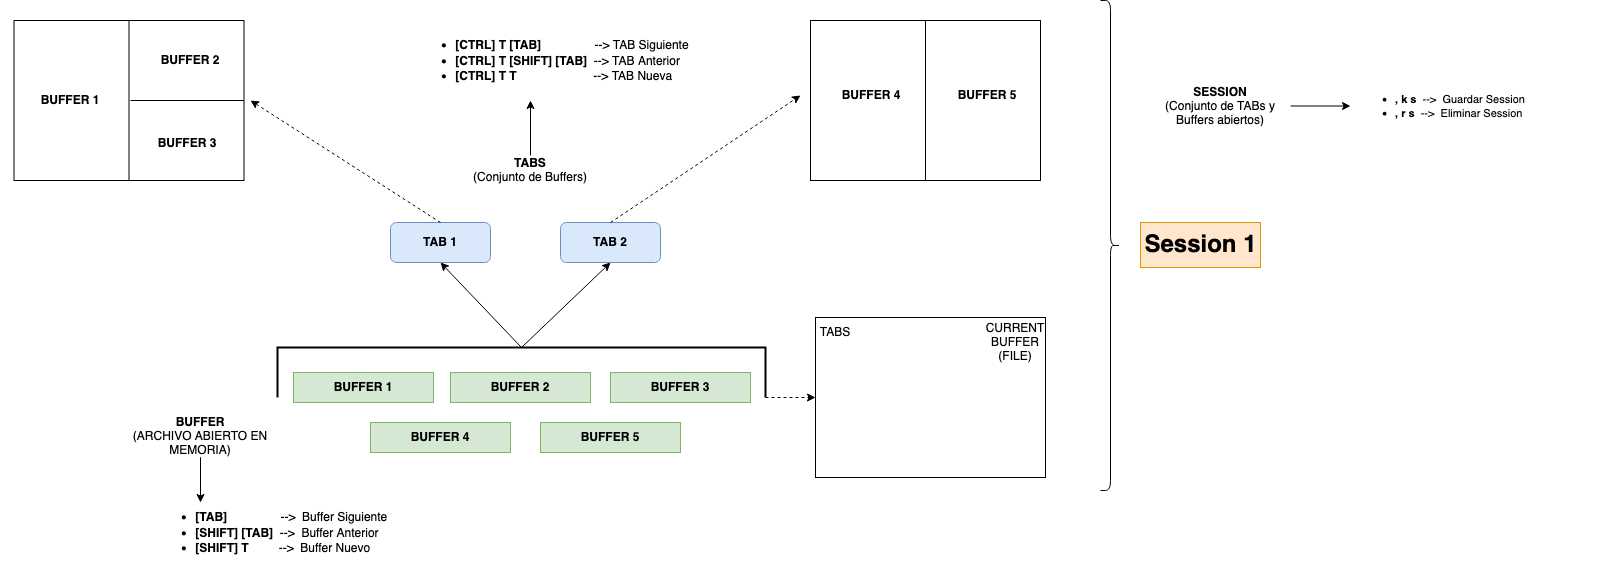

The diagram above was exported from draw.io. Its source (the exported page's mxGraphModel, read from the mxfile embedded in the PNG):
<mxGraphModel dx="897" dy="559" grid="1" gridSize="10" guides="1" tooltips="1" connect="1" arrows="1" fold="1" page="1" pageScale="1" pageWidth="827" pageHeight="1169" math="0" shadow="0">
  <root>
    <mxCell id="0" />
    <mxCell id="1" parent="0" />
    <mxCell id="D7wprRCxp99t7g1xdDNY-1" value="" style="rounded=0;whiteSpace=wrap;html=1;" parent="1" vertex="1">
      <mxGeometry x="845" y="347" width="230" height="160" as="geometry" />
    </mxCell>
    <mxCell id="D7wprRCxp99t7g1xdDNY-2" value="&lt;div&gt;TABS&lt;/div&gt;" style="text;html=1;strokeColor=none;fillColor=none;align=center;verticalAlign=middle;whiteSpace=wrap;rounded=0;" parent="1" vertex="1">
      <mxGeometry x="835" y="347" width="60" height="30" as="geometry" />
    </mxCell>
    <mxCell id="D7wprRCxp99t7g1xdDNY-3" value="&lt;div&gt;CURRENT BUFFER&lt;/div&gt;&lt;div&gt;(FILE)&lt;br&gt;&lt;/div&gt;" style="text;html=1;strokeColor=none;fillColor=none;align=center;verticalAlign=middle;whiteSpace=wrap;rounded=0;" parent="1" vertex="1">
      <mxGeometry x="1015" y="357" width="60" height="30" as="geometry" />
    </mxCell>
    <mxCell id="D7wprRCxp99t7g1xdDNY-39" style="edgeStyle=none;rounded=0;orthogonalLoop=1;jettySize=auto;html=1;exitX=0.5;exitY=0.933;exitDx=0;exitDy=0;endArrow=classic;endFill=1;exitPerimeter=0;" parent="1" source="D7wprRCxp99t7g1xdDNY-4" edge="1">
      <mxGeometry relative="1" as="geometry">
        <mxPoint x="230" y="532" as="targetPoint" />
      </mxGeometry>
    </mxCell>
    <mxCell id="D7wprRCxp99t7g1xdDNY-4" value="&lt;div&gt;&lt;b&gt;BUFFER&lt;/b&gt;&lt;/div&gt;&lt;div&gt;(ARCHIVO ABIERTO EN MEMORIA)&lt;br&gt;&lt;/div&gt;" style="text;html=1;strokeColor=none;fillColor=none;align=center;verticalAlign=middle;whiteSpace=wrap;rounded=0;" parent="1" vertex="1">
      <mxGeometry x="160" y="442" width="140" height="48" as="geometry" />
    </mxCell>
    <mxCell id="D7wprRCxp99t7g1xdDNY-15" style="rounded=0;orthogonalLoop=1;jettySize=auto;html=1;exitX=0;exitY=0.5;exitDx=0;exitDy=0;exitPerimeter=0;entryX=0.5;entryY=1;entryDx=0;entryDy=0;" parent="1" source="D7wprRCxp99t7g1xdDNY-9" target="D7wprRCxp99t7g1xdDNY-13" edge="1">
      <mxGeometry relative="1" as="geometry" />
    </mxCell>
    <mxCell id="D7wprRCxp99t7g1xdDNY-16" style="edgeStyle=none;rounded=0;orthogonalLoop=1;jettySize=auto;html=1;exitX=0;exitY=0.5;exitDx=0;exitDy=0;exitPerimeter=0;entryX=0.5;entryY=1;entryDx=0;entryDy=0;" parent="1" source="D7wprRCxp99t7g1xdDNY-9" target="D7wprRCxp99t7g1xdDNY-14" edge="1">
      <mxGeometry relative="1" as="geometry" />
    </mxCell>
    <mxCell id="D7wprRCxp99t7g1xdDNY-50" style="edgeStyle=none;rounded=0;orthogonalLoop=1;jettySize=auto;html=1;exitX=1;exitY=0;exitDx=0;exitDy=0;exitPerimeter=0;entryX=0;entryY=0.5;entryDx=0;entryDy=0;dashed=1;endArrow=classic;endFill=1;" parent="1" source="D7wprRCxp99t7g1xdDNY-9" target="D7wprRCxp99t7g1xdDNY-1" edge="1">
      <mxGeometry relative="1" as="geometry" />
    </mxCell>
    <mxCell id="D7wprRCxp99t7g1xdDNY-9" value="" style="strokeWidth=2;html=1;shape=mxgraph.flowchart.annotation_1;align=left;pointerEvents=1;rotation=90;" parent="1" vertex="1">
      <mxGeometry x="526" y="158" width="50" height="488" as="geometry" />
    </mxCell>
    <mxCell id="D7wprRCxp99t7g1xdDNY-10" value="&lt;div&gt;&lt;b&gt;BUFFER 1&lt;br&gt;&lt;/b&gt;&lt;/div&gt;" style="text;html=1;strokeColor=#82b366;fillColor=#d5e8d4;align=center;verticalAlign=middle;whiteSpace=wrap;rounded=0;" parent="1" vertex="1">
      <mxGeometry x="323" y="402" width="140" height="30" as="geometry" />
    </mxCell>
    <mxCell id="D7wprRCxp99t7g1xdDNY-11" value="&lt;div&gt;&lt;b&gt;BUFFER 2&lt;br&gt;&lt;/b&gt;&lt;/div&gt;" style="text;html=1;strokeColor=#82b366;fillColor=#d5e8d4;align=center;verticalAlign=middle;whiteSpace=wrap;rounded=0;" parent="1" vertex="1">
      <mxGeometry x="480" y="402" width="140" height="30" as="geometry" />
    </mxCell>
    <mxCell id="D7wprRCxp99t7g1xdDNY-12" value="&lt;div&gt;&lt;b&gt;BUFFER 3&lt;br&gt;&lt;/b&gt;&lt;/div&gt;" style="text;html=1;strokeColor=#82b366;fillColor=#d5e8d4;align=center;verticalAlign=middle;whiteSpace=wrap;rounded=0;" parent="1" vertex="1">
      <mxGeometry x="640" y="402" width="140" height="30" as="geometry" />
    </mxCell>
    <mxCell id="D7wprRCxp99t7g1xdDNY-13" value="&lt;b&gt;TAB 1&lt;/b&gt;" style="rounded=1;whiteSpace=wrap;html=1;fillColor=#dae8fc;strokeColor=#6c8ebf;" parent="1" vertex="1">
      <mxGeometry x="420" y="252" width="100" height="40" as="geometry" />
    </mxCell>
    <mxCell id="D7wprRCxp99t7g1xdDNY-14" value="&lt;b&gt;TAB 2&lt;/b&gt;" style="rounded=1;whiteSpace=wrap;html=1;fillColor=#dae8fc;strokeColor=#6c8ebf;" parent="1" vertex="1">
      <mxGeometry x="590" y="252" width="100" height="40" as="geometry" />
    </mxCell>
    <mxCell id="D7wprRCxp99t7g1xdDNY-20" style="edgeStyle=none;rounded=0;orthogonalLoop=1;jettySize=auto;html=1;exitX=1;exitY=0.5;exitDx=0;exitDy=0;endArrow=none;endFill=0;" parent="1" source="D7wprRCxp99t7g1xdDNY-17" edge="1">
      <mxGeometry relative="1" as="geometry">
        <mxPoint x="160" y="130" as="targetPoint" />
      </mxGeometry>
    </mxCell>
    <mxCell id="D7wprRCxp99t7g1xdDNY-17" value="" style="rounded=0;whiteSpace=wrap;html=1;" parent="1" vertex="1">
      <mxGeometry x="43.5" y="50" width="230" height="160" as="geometry" />
    </mxCell>
    <mxCell id="D7wprRCxp99t7g1xdDNY-19" style="edgeStyle=none;rounded=0;orthogonalLoop=1;jettySize=auto;html=1;exitX=0.5;exitY=0;exitDx=0;exitDy=0;entryX=0.5;entryY=1;entryDx=0;entryDy=0;endArrow=none;endFill=0;" parent="1" source="D7wprRCxp99t7g1xdDNY-17" target="D7wprRCxp99t7g1xdDNY-17" edge="1">
      <mxGeometry relative="1" as="geometry" />
    </mxCell>
    <mxCell id="D7wprRCxp99t7g1xdDNY-21" style="edgeStyle=none;rounded=0;orthogonalLoop=1;jettySize=auto;html=1;exitX=1;exitY=0.5;exitDx=0;exitDy=0;endArrow=none;endFill=0;" parent="1" source="D7wprRCxp99t7g1xdDNY-17" edge="1">
      <mxGeometry relative="1" as="geometry">
        <mxPoint x="160" y="130" as="targetPoint" />
      </mxGeometry>
    </mxCell>
    <mxCell id="D7wprRCxp99t7g1xdDNY-22" value="&lt;div&gt;&lt;b&gt;BUFFER 1&lt;br&gt;&lt;/b&gt;&lt;/div&gt;" style="text;html=1;strokeColor=none;fillColor=none;align=center;verticalAlign=middle;whiteSpace=wrap;rounded=0;" parent="1" vertex="1">
      <mxGeometry x="30" y="115" width="140" height="30" as="geometry" />
    </mxCell>
    <mxCell id="D7wprRCxp99t7g1xdDNY-23" value="&lt;div&gt;&lt;b&gt;BUFFER 2&lt;br&gt;&lt;/b&gt;&lt;/div&gt;" style="text;html=1;strokeColor=none;fillColor=none;align=center;verticalAlign=middle;whiteSpace=wrap;rounded=0;" parent="1" vertex="1">
      <mxGeometry x="150" y="75" width="140" height="30" as="geometry" />
    </mxCell>
    <mxCell id="D7wprRCxp99t7g1xdDNY-24" value="&lt;div&gt;&lt;b&gt;BUFFER 3&lt;br&gt;&lt;/b&gt;&lt;/div&gt;" style="text;html=1;strokeColor=none;fillColor=none;align=center;verticalAlign=middle;whiteSpace=wrap;rounded=0;" parent="1" vertex="1">
      <mxGeometry x="147" y="158" width="140" height="30" as="geometry" />
    </mxCell>
    <mxCell id="D7wprRCxp99t7g1xdDNY-25" style="edgeStyle=none;rounded=0;orthogonalLoop=1;jettySize=auto;html=1;exitX=1;exitY=0.5;exitDx=0;exitDy=0;endArrow=none;endFill=0;" parent="1" source="D7wprRCxp99t7g1xdDNY-26" edge="1">
      <mxGeometry relative="1" as="geometry">
        <mxPoint x="956.5" y="130" as="targetPoint" />
      </mxGeometry>
    </mxCell>
    <mxCell id="D7wprRCxp99t7g1xdDNY-26" value="" style="rounded=0;whiteSpace=wrap;html=1;" parent="1" vertex="1">
      <mxGeometry x="840" y="50" width="230" height="160" as="geometry" />
    </mxCell>
    <mxCell id="D7wprRCxp99t7g1xdDNY-27" style="edgeStyle=none;rounded=0;orthogonalLoop=1;jettySize=auto;html=1;exitX=0.5;exitY=0;exitDx=0;exitDy=0;entryX=0.5;entryY=1;entryDx=0;entryDy=0;endArrow=none;endFill=0;" parent="1" source="D7wprRCxp99t7g1xdDNY-26" target="D7wprRCxp99t7g1xdDNY-26" edge="1">
      <mxGeometry relative="1" as="geometry" />
    </mxCell>
    <mxCell id="D7wprRCxp99t7g1xdDNY-29" value="&lt;div&gt;&lt;b&gt;BUFFER 4&lt;br&gt;&lt;/b&gt;&lt;/div&gt;" style="text;html=1;strokeColor=none;fillColor=none;align=center;verticalAlign=middle;whiteSpace=wrap;rounded=0;" parent="1" vertex="1">
      <mxGeometry x="854.5" y="110" width="92" height="30" as="geometry" />
    </mxCell>
    <mxCell id="D7wprRCxp99t7g1xdDNY-30" value="&lt;div&gt;&lt;b&gt;BUFFER 5&lt;/b&gt;&lt;/div&gt;" style="text;html=1;strokeColor=none;fillColor=none;align=center;verticalAlign=middle;whiteSpace=wrap;rounded=0;" parent="1" vertex="1">
      <mxGeometry x="946.5" y="110" width="140" height="30" as="geometry" />
    </mxCell>
    <mxCell id="D7wprRCxp99t7g1xdDNY-32" value="&lt;div&gt;&lt;b&gt;BUFFER 4&lt;br&gt;&lt;/b&gt;&lt;/div&gt;" style="text;html=1;strokeColor=#82b366;fillColor=#d5e8d4;align=center;verticalAlign=middle;whiteSpace=wrap;rounded=0;" parent="1" vertex="1">
      <mxGeometry x="400" y="452" width="140" height="30" as="geometry" />
    </mxCell>
    <mxCell id="D7wprRCxp99t7g1xdDNY-33" value="&lt;div&gt;&lt;b&gt;BUFFER 5&lt;br&gt;&lt;/b&gt;&lt;/div&gt;" style="text;html=1;strokeColor=#82b366;fillColor=#d5e8d4;align=center;verticalAlign=middle;whiteSpace=wrap;rounded=0;" parent="1" vertex="1">
      <mxGeometry x="570" y="452" width="140" height="30" as="geometry" />
    </mxCell>
    <mxCell id="D7wprRCxp99t7g1xdDNY-36" value="" style="shape=curlyBracket;whiteSpace=wrap;html=1;rounded=1;flipH=1;rotation=0;" parent="1" vertex="1">
      <mxGeometry x="1130" y="30" width="20" height="490" as="geometry" />
    </mxCell>
    <mxCell id="D7wprRCxp99t7g1xdDNY-37" value="Session 1" style="text;strokeColor=#d79b00;fillColor=#ffe6cc;html=1;fontSize=24;fontStyle=1;verticalAlign=middle;align=center;" parent="1" vertex="1">
      <mxGeometry x="1170" y="252" width="120" height="45" as="geometry" />
    </mxCell>
    <mxCell id="D7wprRCxp99t7g1xdDNY-38" value="&lt;ul&gt;&lt;li&gt;&lt;b&gt;&amp;nbsp;[TAB]&lt;/b&gt;&amp;nbsp;&amp;nbsp;&amp;nbsp;&amp;nbsp;&amp;nbsp;&amp;nbsp;&amp;nbsp;&amp;nbsp;&amp;nbsp;&amp;nbsp;&amp;nbsp;&amp;nbsp;&amp;nbsp;&amp;nbsp;&amp;nbsp; --&amp;gt;&amp;nbsp; Buffer Siguiente&lt;br&gt;&lt;/li&gt;&lt;li&gt;&lt;b&gt;&amp;nbsp;[SHIFT] [TAB]&lt;/b&gt;&amp;nbsp; --&amp;gt;&amp;nbsp; Buffer Anterior&lt;br&gt;&lt;/li&gt;&lt;li&gt;&lt;b&gt;&amp;nbsp;[SHIFT] T&lt;/b&gt;&amp;nbsp;&amp;nbsp;&amp;nbsp;&amp;nbsp;&amp;nbsp;&amp;nbsp;&amp;nbsp;&amp;nbsp; --&amp;gt;&amp;nbsp; Buffer Nuevo&lt;/li&gt;&lt;/ul&gt;" style="text;strokeColor=none;fillColor=none;html=1;whiteSpace=wrap;verticalAlign=middle;overflow=hidden;" parent="1" vertex="1">
      <mxGeometry x="180" y="520" width="330" height="83" as="geometry" />
    </mxCell>
    <mxCell id="D7wprRCxp99t7g1xdDNY-42" style="edgeStyle=none;rounded=0;orthogonalLoop=1;jettySize=auto;html=1;exitX=0.5;exitY=0;exitDx=0;exitDy=0;endArrow=classic;endFill=1;" parent="1" source="D7wprRCxp99t7g1xdDNY-40" edge="1">
      <mxGeometry relative="1" as="geometry">
        <mxPoint x="560" y="130" as="targetPoint" />
      </mxGeometry>
    </mxCell>
    <mxCell id="D7wprRCxp99t7g1xdDNY-40" value="&lt;div&gt;&lt;b&gt;TABS&lt;/b&gt;&lt;/div&gt;&lt;div&gt;(Conjunto de Buffers)&lt;br&gt;&lt;/div&gt;" style="text;html=1;strokeColor=none;fillColor=none;align=center;verticalAlign=middle;whiteSpace=wrap;rounded=0;" parent="1" vertex="1">
      <mxGeometry x="490" y="185" width="140" height="30" as="geometry" />
    </mxCell>
    <mxCell id="D7wprRCxp99t7g1xdDNY-41" value="&lt;ul&gt;&lt;li&gt;&lt;b&gt;&amp;nbsp;[CTRL] T [TAB]&lt;/b&gt; &amp;nbsp;&amp;nbsp;&amp;nbsp;&amp;nbsp;&amp;nbsp;&amp;nbsp;&amp;nbsp;&amp;nbsp;&amp;nbsp;&amp;nbsp;&amp;nbsp;&amp;nbsp; &amp;nbsp; --&amp;gt; TAB Siguiente&lt;br&gt;&lt;/li&gt;&lt;li&gt;&amp;nbsp;&lt;b&gt;[CTRL] T [SHIFT] [TAB]&lt;/b&gt;&amp;nbsp; --&amp;gt; TAB Anterior&lt;br&gt;&lt;/li&gt;&lt;li&gt;&lt;b&gt;&amp;nbsp;[CTRL] T T&lt;/b&gt;&amp;nbsp;&amp;nbsp;&amp;nbsp; &amp;nbsp; &amp;nbsp;&amp;nbsp;&amp;nbsp;&amp;nbsp;&amp;nbsp;&amp;nbsp;&amp;nbsp;&amp;nbsp;&amp;nbsp;&amp;nbsp;&amp;nbsp;&amp;nbsp;&amp;nbsp;&amp;nbsp;&amp;nbsp;&amp;nbsp; --&amp;gt; TAB Nueva&lt;br&gt;&lt;/li&gt;&lt;/ul&gt;" style="text;strokeColor=none;fillColor=none;html=1;whiteSpace=wrap;verticalAlign=middle;overflow=hidden;" parent="1" vertex="1">
      <mxGeometry x="440" y="50" width="290" height="80" as="geometry" />
    </mxCell>
    <mxCell id="D7wprRCxp99t7g1xdDNY-46" style="edgeStyle=none;rounded=0;orthogonalLoop=1;jettySize=auto;html=1;exitX=1;exitY=0.5;exitDx=0;exitDy=0;endArrow=classic;endFill=1;" parent="1" source="D7wprRCxp99t7g1xdDNY-43" target="D7wprRCxp99t7g1xdDNY-44" edge="1">
      <mxGeometry relative="1" as="geometry" />
    </mxCell>
    <mxCell id="D7wprRCxp99t7g1xdDNY-43" value="&lt;div&gt;&lt;b&gt;SESSION&lt;/b&gt;&lt;br&gt;&lt;/div&gt;&lt;div&gt;(Conjunto de TABs y Buffers abiertos)&lt;br&gt;&lt;/div&gt;" style="text;html=1;align=center;verticalAlign=middle;whiteSpace=wrap;rounded=0;" parent="1" vertex="1">
      <mxGeometry x="1180" y="110" width="140" height="51" as="geometry" />
    </mxCell>
    <mxCell id="D7wprRCxp99t7g1xdDNY-44" value="&lt;ul style=&quot;font-size: 11px&quot;&gt;&lt;li&gt;&lt;font style=&quot;font-size: 11px&quot;&gt;&lt;b&gt;&amp;nbsp;, k s&amp;nbsp;&lt;/b&gt; --&amp;gt;&amp;nbsp; Guardar Session&lt;br&gt;&lt;/font&gt;&lt;/li&gt;&lt;li&gt;&lt;font style=&quot;font-size: 11px&quot;&gt;&lt;b&gt;&amp;nbsp;, r s&amp;nbsp;&lt;/b&gt; --&amp;gt;&amp;nbsp; Eliminar Session&lt;br&gt;&lt;/font&gt;&lt;/li&gt;&lt;/ul&gt;" style="text;strokeColor=none;fillColor=none;html=1;whiteSpace=wrap;verticalAlign=middle;overflow=hidden;" parent="1" vertex="1">
      <mxGeometry x="1380" y="83.25" width="250" height="104.5" as="geometry" />
    </mxCell>
    <mxCell id="D7wprRCxp99t7g1xdDNY-34" style="edgeStyle=none;rounded=0;orthogonalLoop=1;jettySize=auto;html=1;exitX=0.5;exitY=0;exitDx=0;exitDy=0;endArrow=classic;endFill=1;dashed=1;" parent="1" source="D7wprRCxp99t7g1xdDNY-13" edge="1">
      <mxGeometry relative="1" as="geometry">
        <mxPoint x="280" y="130" as="targetPoint" />
      </mxGeometry>
    </mxCell>
    <mxCell id="D7wprRCxp99t7g1xdDNY-35" style="edgeStyle=none;rounded=0;orthogonalLoop=1;jettySize=auto;html=1;exitX=0.5;exitY=0;exitDx=0;exitDy=0;endArrow=classic;endFill=1;dashed=1;" parent="1" source="D7wprRCxp99t7g1xdDNY-14" edge="1">
      <mxGeometry relative="1" as="geometry">
        <mxPoint x="830" y="125" as="targetPoint" />
      </mxGeometry>
    </mxCell>
  </root>
</mxGraphModel>